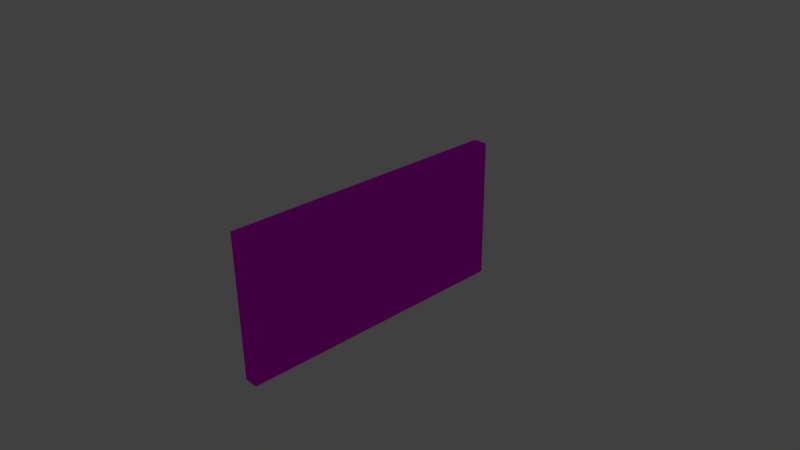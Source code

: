# Source: pizarron.blend  (saved by Blender 2.76.0; exported with 4.5.12 LTS)
import bpy
from mathutils import Matrix  # noqa: F401  (used for matrix-valued properties, if any)

bpy.ops.wm.read_factory_settings(use_empty=True)
scene = bpy.context.scene
scene.name = 'Scene'

# ---- collections
col_collection_1 = bpy.data.collections.new('Collection 1'); scene.collection.children.link(col_collection_1)

# ---- images (referenced by path relative to the original .blend; pixels are not part of the script)
import os
ASSET_DIR = os.environ.get("B2B_ASSET_DIR", "")  # directory of the original .blend (textures are referenced by path, not embedded)
HERE = os.path.dirname(os.path.abspath(__file__))  # packed textures are extracted next to this script under _unpacked/

def load_image(name, relpath, width, height, colorspace="sRGB"):
    """Load a texture the original file referenced (path relative to the .blend, or extracted next to this script)."""
    p = next((c for c in (os.path.join(HERE, relpath), os.path.join(ASSET_DIR, relpath)) if relpath and os.path.exists(c)), "")
    if p:
        img = bpy.data.images.load(p, check_existing=True)
        img.name = name
    else:  # same state as the original file: an image datablock whose file is absent (Cycles renders it pink)
        img = bpy.data.images.new(name, width, height)
        img.source = "FILE"
        img.filepath = "//" + (relpath or name)
    img.colorspace_settings.name = colorspace
    return img
img_pizarron_jpg = load_image('pizarron.jpg', 'pizarron.jpg', 1024, 1024, 'sRGB')

# ---- materials (node trees are filled in below, after node groups)
mat_material_005 = bpy.data.materials.new('Material.005')
mat_material_005.alpha_threshold = 0.0
mat_material_005.roughness = 0.5

# ---- material node trees
mat_material_005.use_nodes = True; mat_material_005.node_tree.nodes.clear()
_N = mat_material_005.node_tree.nodes; _L = mat_material_005.node_tree.links
n0 = _N.new('ShaderNodeOutputMaterial'); n0.name = 'Material Output'; n0.location = (300, 300)
n1 = _N.new('ShaderNodeBsdfAnisotropic'); n1.name = 'Glossy BSDF'; n1.location = (10, 300)
n1.distribution = 'GGX'
n1.inputs[1].default_value = 0.0
n2 = _N.new('ShaderNodeTexImage'); n2.name = 'Image Texture'; n2.location = (-180, 300)
n2.width = 140
n2.image = img_pizarron_jpg
_L.new(n1.outputs[0], n0.inputs[0])
_L.new(n2.outputs[0], n1.inputs[0])
n0.is_active_output = True

# ---- world
world_world = bpy.data.worlds.new('World'); scene.world = world_world
world_world.color = (0.05088, 0.05088, 0.05088)
world_world.use_sun_shadow = False
world_world.sun_shadow_jitter_overblur = 0.0
world_world.cycles.sampling_method = 'MANUAL'
world_world.cycles.sample_map_resolution = 256

# ---- cameras
cam_camera = bpy.data.cameras.new('Camera')
cam_camera.clip_end = 100.0
cam_camera.lens = 35.0
cam_camera.sensor_width = 32.0
cam_camera.sensor_height = 18.0
cam_camera.ortho_scale = 7.314
cam_camera.dof.focus_distance = 0.0

# ---- lights
light_lamp = bpy.data.lights.new('Lamp', 'POINT')
light_lamp.transmission_factor = 0.0
light_lamp.cutoff_distance = 30.0
light_lamp.energy = 100.0
light_lamp.shadow_buffer_clip_start = 1.001
light_lamp.shadow_soft_size = 0.1
light_lamp.shadow_maximum_resolution = 0.006
light_lamp.use_absolute_resolution = True
light_lamp.cycles.use_multiple_importance_sampling = False

# ---- meshes
me_cube = bpy.data.meshes.new('Cube')
me_cube.from_pydata([(1.0, 1.0, -1.0), (1.0, -1.0, -1.0), (-1.0, -1.0, -1.0), (-1.0, 1.0, -1.0), (1.0, 1.0, 1.0), (1.0, -1.0, 1.0), (-1.0, -1.0, 1.0), (-1.0, 1.0, 1.0)], [], [(0, 1, 2, 3), (4, 7, 6, 5), (0, 4, 5, 1), (1, 5, 6, 2), (2, 6, 7, 3), (4, 0, 3, 7)])
_uv = me_cube.uv_layers.new(name='UVMap')
_uv.uv.foreach_set('vector', [0.9936, 0.006442, 0.9936, 0.03131, 0.006449, 0.03131, 0.006449, 0.006442, 0.9936, 0.9903, 0.9936, 0.9719, 0.006449, 0.9719, 0.006449, 0.9903, 0.9936, 0.01311, 0.9936, 0.9869, 0.006449, 0.9869, 0.006449, 0.01311, 0.004667, 0.01311, 0.004667, 0.9869, 0.01824, 0.9869, 0.01824, 0.01311, 0.9936, 0.9751, 0.9936, 0.9872, 0.006449, 0.9872, 0.006449, 0.9751, 1.001, 0.01311, 1.001, 0.9869, 0.9857, 0.9869, 0.9857, 0.01311])
me_cube.materials.append(mat_material_005)
me_cube.use_remesh_preserve_volume = False
me_cube.use_remesh_preserve_attributes = False
me_cube.use_mirror_vertex_groups = False
me_cube.use_paint_bone_selection = False
me_cube.use_paint_mask = True
me_cube.update()

# ---- objects
ob_cube = bpy.data.objects.new('Cube', me_cube)
ob_lamp = bpy.data.objects.new('Lamp', light_lamp)
ob_camera = bpy.data.objects.new('Camera', cam_camera)

# ---- transforms, parenting, visibility, modifiers, constraints
ob_cube.location = (0.0, 0.0, 0.0)
ob_cube.scale = (0.1, 2.0, 1.0)
ob_cube.lock_rotations_4d = False
ob_cube.empty_display_type = 'ARROWS'
ob_cube.lineart.crease_threshold = 0.0
ob_lamp.location = (4.076, 1.005, 5.904)
ob_lamp.rotation_euler = (0.6503, 0.05522, 1.866)
ob_lamp.lock_rotations_4d = False
ob_lamp.empty_display_type = 'ARROWS'
ob_lamp.color = (0.0, 0.0, 0.0, 0.0)
ob_lamp.lineart.crease_threshold = 0.0
ob_camera.location = (7.481, -6.508, 5.344)
ob_camera.rotation_euler = (1.109, 0.01082, 0.8149)
ob_camera.lock_rotations_4d = False
ob_camera.empty_display_type = 'ARROWS'
ob_camera.color = (0.0, 0.0, 0.0, 0.0)
ob_camera.display_type = 'WIRE'
ob_camera.lineart.crease_threshold = 0.0

# ---- collection membership
col_collection_1.objects.link(ob_cube)
col_collection_1.objects.link(ob_lamp)
col_collection_1.objects.link(ob_camera)

# ---- scene / render settings (as saved in the file)
scene.camera = ob_camera
scene.frame_start = 1; scene.frame_end = 250; scene.frame_set(3)
scene.render.engine = 'CYCLES'
scene.render.resolution_percentage = 50
scene.render.dither_intensity = 0.0
scene.cycles.use_denoising = False
scene.cycles.samples = 10
scene.cycles.sampling_pattern = 'TABULATED_SOBOL'
scene.cycles.light_sampling_threshold = 0.0
scene.cycles.use_adaptive_sampling = False
scene.cycles.use_light_tree = False
scene.cycles.blur_glossy = 0.0
scene.cycles.pixel_filter_type = 'GAUSSIAN'
scene.cycles.sample_clamp_indirect = 0.0
scene.view_settings.view_transform = 'Standard'
bpy.context.view_layer.update()
